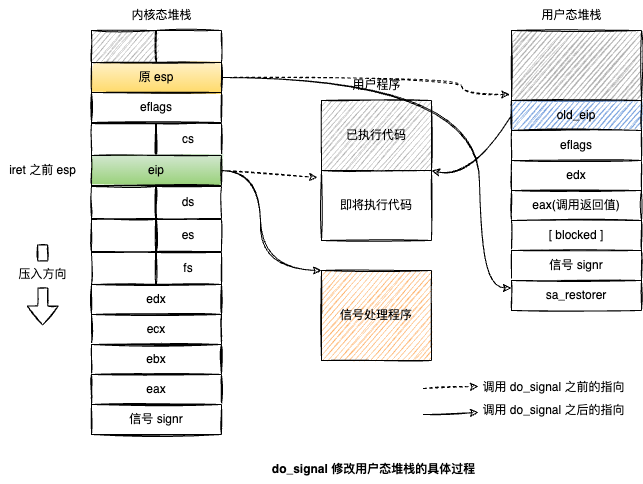

The diagram above was exported from draw.io. Its source (the exported page's mxGraphModel, read from the mxfile embedded in the PNG):
<mxGraphModel dx="848" dy="618" grid="0" gridSize="10" guides="1" tooltips="1" connect="1" arrows="1" fold="1" page="1" pageScale="1" pageWidth="827" pageHeight="1169" math="0" shadow="0">
  <root>
    <mxCell id="0" />
    <mxCell id="1" parent="0" />
    <mxCell id="oKPggzjxA84k16ULuM-c-3" value="信号处理程序" style="rounded=0;whiteSpace=wrap;html=1;fillColor=#FFB570;sketch=1;" vertex="1" parent="1">
      <mxGeometry x="410" y="500" width="110" height="90" as="geometry" />
    </mxCell>
    <mxCell id="oKPggzjxA84k16ULuM-c-6" value="内核态堆栈" style="text;html=1;align=center;verticalAlign=middle;resizable=0;points=[];autosize=1;strokeColor=none;fillColor=none;sketch=1;" vertex="1" parent="1">
      <mxGeometry x="210" y="230" width="80" height="30" as="geometry" />
    </mxCell>
    <mxCell id="oKPggzjxA84k16ULuM-c-31" value="" style="group;sketch=1;" vertex="1" connectable="0" parent="1">
      <mxGeometry x="600" y="230" width="130" height="310" as="geometry" />
    </mxCell>
    <mxCell id="oKPggzjxA84k16ULuM-c-5" value="用户态堆栈" style="text;html=1;align=center;verticalAlign=middle;resizable=0;points=[];autosize=1;strokeColor=none;fillColor=none;sketch=1;" vertex="1" parent="oKPggzjxA84k16ULuM-c-31">
      <mxGeometry x="20" width="80" height="30" as="geometry" />
    </mxCell>
    <mxCell id="oKPggzjxA84k16ULuM-c-13" value="" style="group;fillColor=#B3B3B3;shadow=0;sketch=1;" vertex="1" connectable="0" parent="oKPggzjxA84k16ULuM-c-31">
      <mxGeometry y="30" width="130" height="70" as="geometry" />
    </mxCell>
    <mxCell id="oKPggzjxA84k16ULuM-c-14" value="" style="rounded=0;whiteSpace=wrap;html=1;fillColor=#B3B3B3;sketch=1;" vertex="1" parent="oKPggzjxA84k16ULuM-c-13">
      <mxGeometry width="130" height="70" as="geometry" />
    </mxCell>
    <mxCell id="oKPggzjxA84k16ULuM-c-15" value="" style="group;fillColor=#7EA6E0;strokeColor=#6c8ebf;sketch=1;" vertex="1" connectable="0" parent="oKPggzjxA84k16ULuM-c-31">
      <mxGeometry y="100" width="130" height="30" as="geometry" />
    </mxCell>
    <mxCell id="oKPggzjxA84k16ULuM-c-16" value="old_eip" style="rounded=0;whiteSpace=wrap;html=1;fillColor=#7EA6E0;sketch=1;" vertex="1" parent="oKPggzjxA84k16ULuM-c-15">
      <mxGeometry width="130" height="30" as="geometry" />
    </mxCell>
    <mxCell id="oKPggzjxA84k16ULuM-c-17" value="" style="group;sketch=1;" vertex="1" connectable="0" parent="oKPggzjxA84k16ULuM-c-31">
      <mxGeometry y="160" width="130" height="30" as="geometry" />
    </mxCell>
    <mxCell id="oKPggzjxA84k16ULuM-c-18" value="edx" style="rounded=0;whiteSpace=wrap;html=1;sketch=1;" vertex="1" parent="oKPggzjxA84k16ULuM-c-17">
      <mxGeometry width="130" height="30" as="geometry" />
    </mxCell>
    <mxCell id="oKPggzjxA84k16ULuM-c-19" value="" style="group;sketch=1;" vertex="1" connectable="0" parent="oKPggzjxA84k16ULuM-c-31">
      <mxGeometry y="130" width="130" height="30" as="geometry" />
    </mxCell>
    <mxCell id="oKPggzjxA84k16ULuM-c-20" value="eflags" style="rounded=0;whiteSpace=wrap;html=1;sketch=1;" vertex="1" parent="oKPggzjxA84k16ULuM-c-19">
      <mxGeometry width="130" height="30" as="geometry" />
    </mxCell>
    <mxCell id="oKPggzjxA84k16ULuM-c-23" value="" style="group;sketch=1;" vertex="1" connectable="0" parent="oKPggzjxA84k16ULuM-c-31">
      <mxGeometry y="190" width="130" height="30" as="geometry" />
    </mxCell>
    <mxCell id="oKPggzjxA84k16ULuM-c-24" value="eax(调用返回值)" style="rounded=0;whiteSpace=wrap;html=1;sketch=1;" vertex="1" parent="oKPggzjxA84k16ULuM-c-23">
      <mxGeometry width="130" height="30" as="geometry" />
    </mxCell>
    <mxCell id="oKPggzjxA84k16ULuM-c-25" value="" style="group;sketch=1;" vertex="1" connectable="0" parent="oKPggzjxA84k16ULuM-c-31">
      <mxGeometry y="220" width="130" height="30" as="geometry" />
    </mxCell>
    <mxCell id="oKPggzjxA84k16ULuM-c-26" value="[ blocked ]" style="rounded=0;whiteSpace=wrap;html=1;sketch=1;" vertex="1" parent="oKPggzjxA84k16ULuM-c-25">
      <mxGeometry width="130" height="30" as="geometry" />
    </mxCell>
    <mxCell id="oKPggzjxA84k16ULuM-c-27" value="" style="group;sketch=1;" vertex="1" connectable="0" parent="oKPggzjxA84k16ULuM-c-31">
      <mxGeometry y="250" width="130" height="30" as="geometry" />
    </mxCell>
    <mxCell id="oKPggzjxA84k16ULuM-c-28" value="信号 signr" style="rounded=0;whiteSpace=wrap;html=1;sketch=1;" vertex="1" parent="oKPggzjxA84k16ULuM-c-27">
      <mxGeometry width="130" height="30" as="geometry" />
    </mxCell>
    <mxCell id="oKPggzjxA84k16ULuM-c-29" value="" style="group;sketch=1;" vertex="1" connectable="0" parent="oKPggzjxA84k16ULuM-c-31">
      <mxGeometry y="280" width="130" height="30" as="geometry" />
    </mxCell>
    <mxCell id="oKPggzjxA84k16ULuM-c-30" value="sa_restorer" style="rounded=0;whiteSpace=wrap;html=1;sketch=1;" vertex="1" parent="oKPggzjxA84k16ULuM-c-29">
      <mxGeometry width="130" height="30" as="geometry" />
    </mxCell>
    <mxCell id="oKPggzjxA84k16ULuM-c-34" value="" style="group;sketch=1;" vertex="1" connectable="0" parent="1">
      <mxGeometry x="410" y="330" width="110" height="140" as="geometry" />
    </mxCell>
    <mxCell id="oKPggzjxA84k16ULuM-c-2" value="已执行代码" style="rounded=0;whiteSpace=wrap;html=1;fillColor=#B3B3B3;sketch=1;" vertex="1" parent="oKPggzjxA84k16ULuM-c-34">
      <mxGeometry width="110" height="70" as="geometry" />
    </mxCell>
    <mxCell id="oKPggzjxA84k16ULuM-c-33" value="即将执行代码" style="rounded=0;whiteSpace=wrap;html=1;fillColor=none;sketch=1;" vertex="1" parent="oKPggzjxA84k16ULuM-c-34">
      <mxGeometry y="70" width="110" height="70" as="geometry" />
    </mxCell>
    <mxCell id="oKPggzjxA84k16ULuM-c-35" value="用户程序" style="text;html=1;align=center;verticalAlign=middle;resizable=0;points=[];autosize=1;strokeColor=none;fillColor=none;sketch=1;" vertex="1" parent="1">
      <mxGeometry x="430" y="300" width="70" height="30" as="geometry" />
    </mxCell>
    <mxCell id="oKPggzjxA84k16ULuM-c-36" value="" style="curved=1;endArrow=classic;html=1;rounded=0;exitX=0;exitY=0.5;exitDx=0;exitDy=0;entryX=1;entryY=0;entryDx=0;entryDy=0;sketch=1;" edge="1" parent="1" source="oKPggzjxA84k16ULuM-c-16" target="oKPggzjxA84k16ULuM-c-33">
      <mxGeometry width="50" height="50" relative="1" as="geometry">
        <mxPoint x="550" y="200" as="sourcePoint" />
        <mxPoint x="600" y="150" as="targetPoint" />
        <Array as="points">
          <mxPoint x="560" y="410" />
        </Array>
      </mxGeometry>
    </mxCell>
    <mxCell id="oKPggzjxA84k16ULuM-c-45" value="" style="group;sketch=1;" vertex="1" connectable="0" parent="1">
      <mxGeometry x="180" y="260" width="130" height="32" as="geometry" />
    </mxCell>
    <mxCell id="oKPggzjxA84k16ULuM-c-46" value="" style="rounded=0;whiteSpace=wrap;html=1;shadow=0;strokeColor=#000000;fillColor=none;gradientColor=none;sketch=1;" vertex="1" parent="oKPggzjxA84k16ULuM-c-45">
      <mxGeometry x="64" width="66" height="32" as="geometry" />
    </mxCell>
    <mxCell id="oKPggzjxA84k16ULuM-c-47" value="" style="rounded=0;whiteSpace=wrap;html=1;shadow=0;strokeColor=#000000;fillColor=#B3B3B3;gradientColor=none;sketch=1;" vertex="1" parent="oKPggzjxA84k16ULuM-c-45">
      <mxGeometry width="65" height="32" as="geometry" />
    </mxCell>
    <mxCell id="oKPggzjxA84k16ULuM-c-48" value="" style="group;fillColor=#fff2cc;strokeColor=#d6b656;gradientColor=#ffd966;sketch=1;" vertex="1" connectable="0" parent="1">
      <mxGeometry x="180" y="292" width="130" height="30" as="geometry" />
    </mxCell>
    <mxCell id="oKPggzjxA84k16ULuM-c-49" value="原 esp" style="rounded=0;whiteSpace=wrap;html=1;strokeColor=#000000;fillColor=none;sketch=1;" vertex="1" parent="oKPggzjxA84k16ULuM-c-48">
      <mxGeometry width="130" height="30" as="geometry" />
    </mxCell>
    <mxCell id="oKPggzjxA84k16ULuM-c-50" value="" style="group;fillColor=#FFFFFF;strokeColor=#000000;sketch=1;" vertex="1" connectable="0" parent="1">
      <mxGeometry x="180" y="322" width="130" height="30" as="geometry" />
    </mxCell>
    <mxCell id="oKPggzjxA84k16ULuM-c-51" value="eflags" style="rounded=0;whiteSpace=wrap;html=1;strokeColor=#000000;fillColor=none;sketch=1;" vertex="1" parent="oKPggzjxA84k16ULuM-c-50">
      <mxGeometry width="130" height="30" as="geometry" />
    </mxCell>
    <mxCell id="oKPggzjxA84k16ULuM-c-52" value="" style="group;sketch=1;" vertex="1" connectable="0" parent="1">
      <mxGeometry x="180" y="353" width="130" height="32" as="geometry" />
    </mxCell>
    <mxCell id="oKPggzjxA84k16ULuM-c-53" value="cs" style="rounded=0;whiteSpace=wrap;html=1;shadow=0;strokeColor=#000000;fillColor=none;gradientColor=none;sketch=1;" vertex="1" parent="oKPggzjxA84k16ULuM-c-52">
      <mxGeometry x="64" width="66" height="32" as="geometry" />
    </mxCell>
    <mxCell id="oKPggzjxA84k16ULuM-c-54" value="" style="rounded=0;whiteSpace=wrap;html=1;shadow=0;strokeColor=#000000;fillColor=none;gradientColor=none;sketch=1;" vertex="1" parent="oKPggzjxA84k16ULuM-c-52">
      <mxGeometry width="65" height="32" as="geometry" />
    </mxCell>
    <mxCell id="oKPggzjxA84k16ULuM-c-55" value="" style="group;fillColor=#d5e8d4;strokeColor=#82b366;sketch=1;gradientColor=#97d077;" vertex="1" connectable="0" parent="1">
      <mxGeometry x="180" y="385" width="130" height="30" as="geometry" />
    </mxCell>
    <mxCell id="oKPggzjxA84k16ULuM-c-56" value="eip" style="rounded=0;whiteSpace=wrap;html=1;strokeColor=#000000;fillColor=none;sketch=1;" vertex="1" parent="oKPggzjxA84k16ULuM-c-55">
      <mxGeometry width="130" height="30" as="geometry" />
    </mxCell>
    <mxCell id="oKPggzjxA84k16ULuM-c-57" value="" style="group;sketch=1;" vertex="1" connectable="0" parent="1">
      <mxGeometry x="180" y="416" width="130" height="32" as="geometry" />
    </mxCell>
    <mxCell id="oKPggzjxA84k16ULuM-c-58" value="ds" style="rounded=0;whiteSpace=wrap;html=1;shadow=0;strokeColor=#000000;fillColor=none;gradientColor=none;sketch=1;" vertex="1" parent="oKPggzjxA84k16ULuM-c-57">
      <mxGeometry x="64" width="66" height="32" as="geometry" />
    </mxCell>
    <mxCell id="oKPggzjxA84k16ULuM-c-59" value="" style="rounded=0;whiteSpace=wrap;html=1;shadow=0;strokeColor=#000000;fillColor=none;gradientColor=none;sketch=1;" vertex="1" parent="oKPggzjxA84k16ULuM-c-57">
      <mxGeometry width="65" height="32" as="geometry" />
    </mxCell>
    <mxCell id="oKPggzjxA84k16ULuM-c-60" value="" style="group;sketch=1;" vertex="1" connectable="0" parent="1">
      <mxGeometry x="180" y="449" width="130" height="32" as="geometry" />
    </mxCell>
    <mxCell id="oKPggzjxA84k16ULuM-c-61" value="es" style="rounded=0;whiteSpace=wrap;html=1;shadow=0;strokeColor=#000000;fillColor=none;gradientColor=none;sketch=1;" vertex="1" parent="oKPggzjxA84k16ULuM-c-60">
      <mxGeometry x="64" width="66" height="32" as="geometry" />
    </mxCell>
    <mxCell id="oKPggzjxA84k16ULuM-c-62" value="" style="rounded=0;whiteSpace=wrap;html=1;shadow=0;strokeColor=#000000;fillColor=none;gradientColor=none;sketch=1;" vertex="1" parent="oKPggzjxA84k16ULuM-c-60">
      <mxGeometry width="65" height="32" as="geometry" />
    </mxCell>
    <mxCell id="oKPggzjxA84k16ULuM-c-63" value="" style="group;sketch=1;" vertex="1" connectable="0" parent="1">
      <mxGeometry x="180" y="482" width="130" height="32" as="geometry" />
    </mxCell>
    <mxCell id="oKPggzjxA84k16ULuM-c-64" value="fs" style="rounded=0;whiteSpace=wrap;html=1;shadow=0;strokeColor=#000000;fillColor=none;gradientColor=none;sketch=1;" vertex="1" parent="oKPggzjxA84k16ULuM-c-63">
      <mxGeometry x="64" width="66" height="32" as="geometry" />
    </mxCell>
    <mxCell id="oKPggzjxA84k16ULuM-c-65" value="" style="rounded=0;whiteSpace=wrap;html=1;shadow=0;strokeColor=#000000;fillColor=none;gradientColor=none;sketch=1;" vertex="1" parent="oKPggzjxA84k16ULuM-c-63">
      <mxGeometry width="65" height="32" as="geometry" />
    </mxCell>
    <mxCell id="oKPggzjxA84k16ULuM-c-66" value="" style="group;fillColor=#FFFFFF;strokeColor=#000000;sketch=1;" vertex="1" connectable="0" parent="1">
      <mxGeometry x="180" y="514" width="130" height="30" as="geometry" />
    </mxCell>
    <mxCell id="oKPggzjxA84k16ULuM-c-67" value="edx" style="rounded=0;whiteSpace=wrap;html=1;strokeColor=#000000;fillColor=none;sketch=1;" vertex="1" parent="oKPggzjxA84k16ULuM-c-66">
      <mxGeometry width="130" height="30" as="geometry" />
    </mxCell>
    <mxCell id="oKPggzjxA84k16ULuM-c-68" value="" style="group;fillColor=#FFFFFF;strokeColor=#000000;sketch=1;" vertex="1" connectable="0" parent="1">
      <mxGeometry x="180" y="544" width="130" height="30" as="geometry" />
    </mxCell>
    <mxCell id="oKPggzjxA84k16ULuM-c-69" value="ecx" style="rounded=0;whiteSpace=wrap;html=1;strokeColor=#000000;fillColor=none;sketch=1;" vertex="1" parent="oKPggzjxA84k16ULuM-c-68">
      <mxGeometry width="130" height="30" as="geometry" />
    </mxCell>
    <mxCell id="oKPggzjxA84k16ULuM-c-70" value="" style="group;fillColor=#FFFFFF;strokeColor=#000000;sketch=1;" vertex="1" connectable="0" parent="1">
      <mxGeometry x="180" y="574" width="130" height="30" as="geometry" />
    </mxCell>
    <mxCell id="oKPggzjxA84k16ULuM-c-71" value="ebx" style="rounded=0;whiteSpace=wrap;html=1;strokeColor=#000000;fillColor=none;sketch=1;" vertex="1" parent="oKPggzjxA84k16ULuM-c-70">
      <mxGeometry width="130" height="30" as="geometry" />
    </mxCell>
    <mxCell id="oKPggzjxA84k16ULuM-c-72" value="" style="group;fillColor=#FFFFFF;strokeColor=#000000;sketch=1;" vertex="1" connectable="0" parent="1">
      <mxGeometry x="180" y="604" width="130" height="30" as="geometry" />
    </mxCell>
    <mxCell id="oKPggzjxA84k16ULuM-c-73" value="eax" style="rounded=0;whiteSpace=wrap;html=1;strokeColor=#000000;fillColor=none;sketch=1;" vertex="1" parent="oKPggzjxA84k16ULuM-c-72">
      <mxGeometry width="130" height="30" as="geometry" />
    </mxCell>
    <mxCell id="oKPggzjxA84k16ULuM-c-74" value="" style="group;fillColor=#FFFFFF;strokeColor=#000000;sketch=1;" vertex="1" connectable="0" parent="1">
      <mxGeometry x="180" y="634" width="130" height="30" as="geometry" />
    </mxCell>
    <mxCell id="oKPggzjxA84k16ULuM-c-75" value="信号 signr" style="rounded=0;whiteSpace=wrap;html=1;strokeColor=#000000;fillColor=none;sketch=1;" vertex="1" parent="oKPggzjxA84k16ULuM-c-74">
      <mxGeometry width="130" height="30" as="geometry" />
    </mxCell>
    <mxCell id="oKPggzjxA84k16ULuM-c-76" value="iret 之前 esp" style="text;html=1;align=center;verticalAlign=middle;resizable=0;points=[];autosize=1;strokeColor=none;fillColor=none;" vertex="1" parent="1">
      <mxGeometry x="89" y="387" width="85" height="26" as="geometry" />
    </mxCell>
    <mxCell id="oKPggzjxA84k16ULuM-c-77" value="" style="shape=flexArrow;endArrow=classic;html=1;rounded=0;sketch=1;startArrow=none;" edge="1" parent="1" source="oKPggzjxA84k16ULuM-c-78">
      <mxGeometry width="50" height="50" relative="1" as="geometry">
        <mxPoint x="131.07999999999998" y="474" as="sourcePoint" />
        <mxPoint x="131.07999999999998" y="555" as="targetPoint" />
      </mxGeometry>
    </mxCell>
    <mxCell id="oKPggzjxA84k16ULuM-c-79" value="" style="shape=flexArrow;endArrow=none;html=1;rounded=0;sketch=1;" edge="1" parent="1" target="oKPggzjxA84k16ULuM-c-78">
      <mxGeometry width="50" height="50" relative="1" as="geometry">
        <mxPoint x="131.08000000000004" y="474" as="sourcePoint" />
        <mxPoint x="131.08000000000004" y="555" as="targetPoint" />
      </mxGeometry>
    </mxCell>
    <mxCell id="oKPggzjxA84k16ULuM-c-78" value="压入方向" style="text;html=1;align=center;verticalAlign=middle;resizable=0;points=[];autosize=1;strokeColor=none;fillColor=none;horizontal=1;" vertex="1" parent="1">
      <mxGeometry x="98.5" y="491" width="66" height="26" as="geometry" />
    </mxCell>
    <mxCell id="oKPggzjxA84k16ULuM-c-81" style="edgeStyle=orthogonalEdgeStyle;curved=1;sketch=1;orthogonalLoop=1;jettySize=auto;html=1;entryX=0;entryY=0;entryDx=0;entryDy=0;" edge="1" parent="1" source="oKPggzjxA84k16ULuM-c-56" target="oKPggzjxA84k16ULuM-c-3">
      <mxGeometry relative="1" as="geometry">
        <Array as="points">
          <mxPoint x="349" y="400" />
          <mxPoint x="349" y="500" />
        </Array>
      </mxGeometry>
    </mxCell>
    <mxCell id="oKPggzjxA84k16ULuM-c-82" style="edgeStyle=orthogonalEdgeStyle;curved=1;sketch=1;orthogonalLoop=1;jettySize=auto;html=1;exitX=1;exitY=0.5;exitDx=0;exitDy=0;entryX=-0.013;entryY=0.915;entryDx=0;entryDy=0;entryPerimeter=0;dashed=1;" edge="1" parent="1" source="oKPggzjxA84k16ULuM-c-49" target="oKPggzjxA84k16ULuM-c-14">
      <mxGeometry relative="1" as="geometry">
        <Array as="points">
          <mxPoint x="550" y="307" />
          <mxPoint x="550" y="324" />
        </Array>
      </mxGeometry>
    </mxCell>
    <mxCell id="oKPggzjxA84k16ULuM-c-83" style="edgeStyle=orthogonalEdgeStyle;curved=1;sketch=1;orthogonalLoop=1;jettySize=auto;html=1;entryX=0;entryY=0.25;entryDx=0;entryDy=0;" edge="1" parent="1" source="oKPggzjxA84k16ULuM-c-49" target="oKPggzjxA84k16ULuM-c-30">
      <mxGeometry relative="1" as="geometry">
        <Array as="points">
          <mxPoint x="568" y="307" />
          <mxPoint x="568" y="518" />
        </Array>
      </mxGeometry>
    </mxCell>
    <mxCell id="oKPggzjxA84k16ULuM-c-85" value="" style="endArrow=classic;html=1;rounded=0;dashed=1;sketch=1;entryX=-0.036;entryY=0.1;entryDx=0;entryDy=0;entryPerimeter=0;exitX=1;exitY=0.5;exitDx=0;exitDy=0;" edge="1" parent="1" source="oKPggzjxA84k16ULuM-c-56" target="oKPggzjxA84k16ULuM-c-33">
      <mxGeometry width="50" height="50" relative="1" as="geometry">
        <mxPoint x="325" y="270" as="sourcePoint" />
        <mxPoint x="375" y="220" as="targetPoint" />
      </mxGeometry>
    </mxCell>
    <mxCell id="oKPggzjxA84k16ULuM-c-86" value="" style="endArrow=classic;html=1;rounded=0;dashed=1;sketch=1;" edge="1" parent="1">
      <mxGeometry width="50" height="50" relative="1" as="geometry">
        <mxPoint x="512" y="618" as="sourcePoint" />
        <mxPoint x="567" y="616" as="targetPoint" />
      </mxGeometry>
    </mxCell>
    <mxCell id="oKPggzjxA84k16ULuM-c-87" value="" style="endArrow=classic;html=1;rounded=0;sketch=1;" edge="1" parent="1">
      <mxGeometry width="50" height="50" relative="1" as="geometry">
        <mxPoint x="512" y="644" as="sourcePoint" />
        <mxPoint x="567" y="642" as="targetPoint" />
      </mxGeometry>
    </mxCell>
    <mxCell id="oKPggzjxA84k16ULuM-c-88" value="调用 do_signal 之前的指向" style="text;html=1;align=center;verticalAlign=middle;resizable=0;points=[];autosize=1;strokeColor=none;fillColor=none;" vertex="1" parent="1">
      <mxGeometry x="562" y="604" width="160" height="26" as="geometry" />
    </mxCell>
    <mxCell id="oKPggzjxA84k16ULuM-c-89" value="调用 do_signal 之后的指向" style="text;html=1;align=center;verticalAlign=middle;resizable=0;points=[];autosize=1;strokeColor=none;fillColor=none;" vertex="1" parent="1">
      <mxGeometry x="562" y="627" width="160" height="26" as="geometry" />
    </mxCell>
    <mxCell id="oKPggzjxA84k16ULuM-c-90" value="do_signal 修改用户态堆栈的具体过程" style="text;html=1;align=center;verticalAlign=middle;resizable=0;points=[];autosize=1;strokeColor=none;fillColor=none;fontStyle=1" vertex="1" parent="1">
      <mxGeometry x="351" y="686" width="221" height="26" as="geometry" />
    </mxCell>
  </root>
</mxGraphModel>